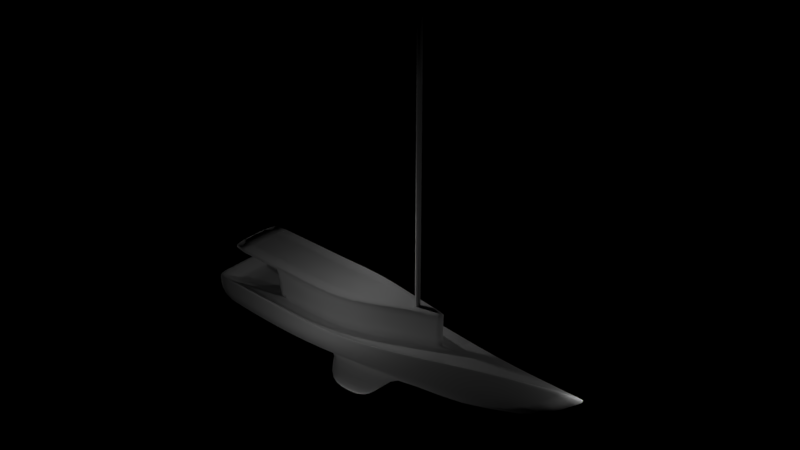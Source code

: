 # Source: Boat.blend  (saved by Blender 2.78.0; exported with 4.5.12 LTS)
import bpy
from mathutils import Matrix  # noqa: F401  (used for matrix-valued properties, if any)

bpy.ops.wm.read_factory_settings(use_empty=True)
scene = bpy.context.scene
scene.name = 'Scene'

# ---- collections
col_collection_1 = bpy.data.collections.new('Collection 1'); scene.collection.children.link(col_collection_1)

# ---- materials (node trees are filled in below, after node groups)
mat_material = bpy.data.materials.new('Material')
mat_material.alpha_threshold = 0.0
mat_material.use_transparent_shadow = False
mat_material.preview_render_type = 'CUBE'
mat_material.roughness = 0.5
mat_material_001 = bpy.data.materials.new('Material.001')
mat_material_001.alpha_threshold = 0.0
mat_material_001.use_transparent_shadow = False
mat_material_001.diffuse_color = (0.8, 0.1653, 0.007831, 1.0)
mat_material_001.roughness = 0.5
mat_material_001.line_color = (0.0, 0.0, 0.0, 1.0)

# ---- material node trees

# ---- lights
light_point = bpy.data.lights.new('Point', 'POINT')
light_point.transmission_factor = 0.0
light_point.energy = 100.0
light_point.shadow_buffer_clip_start = 0.5
light_point.shadow_soft_size = 0.1
light_point.shadow_maximum_resolution = 0.006
light_point.use_absolute_resolution = True
light_point_001 = bpy.data.lights.new('Point.001', 'POINT')
light_point_001.transmission_factor = 0.0
light_point_001.energy = 100.0
light_point_001.shadow_buffer_clip_start = 0.5
light_point_001.shadow_soft_size = 0.1
light_point_001.shadow_maximum_resolution = 0.006
light_point_001.use_absolute_resolution = True
light_point_002 = bpy.data.lights.new('Point.002', 'POINT')
light_point_002.transmission_factor = 0.0
light_point_002.energy = 100.0
light_point_002.shadow_buffer_clip_start = 0.5
light_point_002.shadow_soft_size = 0.1
light_point_002.shadow_maximum_resolution = 0.006
light_point_002.use_absolute_resolution = True
light_point_003 = bpy.data.lights.new('Point.003', 'POINT')
light_point_003.transmission_factor = 0.0
light_point_003.energy = 100.0
light_point_003.shadow_buffer_clip_start = 0.5
light_point_003.shadow_soft_size = 0.1
light_point_003.shadow_maximum_resolution = 0.006
light_point_003.use_absolute_resolution = True
light_point_004 = bpy.data.lights.new('Point.004', 'POINT')
light_point_004.transmission_factor = 0.0
light_point_004.energy = 100.0
light_point_004.shadow_buffer_clip_start = 0.5
light_point_004.shadow_soft_size = 0.1
light_point_004.shadow_maximum_resolution = 0.006
light_point_004.use_absolute_resolution = True
light_point_005 = bpy.data.lights.new('Point.005', 'POINT')
light_point_005.transmission_factor = 0.0
light_point_005.energy = 100.0
light_point_005.shadow_buffer_clip_start = 0.5
light_point_005.shadow_soft_size = 0.1
light_point_005.shadow_maximum_resolution = 0.006
light_point_005.use_absolute_resolution = True

# ---- meshes
me_cube = bpy.data.meshes.new('Cube')
me_cube.from_pydata([(5.551, -0.2098, 2.748), (5.854, -0.1273, 2.772), (5.551, 0.2098, 2.748), (5.854, 0.1272, 2.772), (5.551, -0.2098, 20.15), (5.551, 0.2098, 20.15), (5.854, -0.1273, 20.17), (5.854, 0.1272, 20.17), (12.63, 0.0, -2.311), (3.524, 0.3104, -2.515), (-7.763, -2.743, -0.665), (-7.763, 2.743, -0.665), (8.12, 0.4512, -2.038), (-3.502, -1.752, 2.673), (-3.502, 1.752, 2.673), (-2.766, 3.401, -0.665), (-2.766, -3.401, -0.665), (-1.245, 1.762, 2.531), (-1.245, -1.762, 2.531), (4.373, 0.3095, -2.515), (4.373, -0.3095, -2.515), (-0.658, 0.3126, -2.515), (-5.608, 0.8515, -1.732), (-0.658, -0.3126, -2.515), (-5.608, -0.8515, -1.732), (2.054, 0.1526, -4.896), (2.054, -0.1526, -4.896), (-1.549, 0.1541, -5.495), (-1.549, -0.1541, -5.495), (16.35, -4.47e-07, 1.42), (5.551, 0.2098, 2.748), (-8.333, -2.285, 0.6564), (-8.333, 2.285, 0.6564), (-3.336, 2.578, 0.5543), (-3.336, -2.578, 0.5543), (3.524, -0.3104, -2.515), (10.79, -0.6103, 0.9739), (1.533, 0.153, -5.125), (1.533, -0.153, -5.125), (10.79, 0.6103, 0.9739), (8.12, -0.4512, -2.038), (5.551, -0.2098, 2.748), (2.42, 2.565, -0.9795), (1.666, 1.748, 2.452), (2.345, 0.3116, -2.515), (2.345, -0.3116, -2.515), (3.059, -2.802, 0.3786), (0.9563, 0.1536, -5.495), (0.9563, -0.1536, -5.495), (3.059, 2.802, 0.3786), (2.42, -2.565, -0.9795), (1.666, -1.748, 2.452), (-7.525, 2.778, -0.665), (-7.525, -2.778, -0.665), (-5.275, 0.8258, -1.744), (-5.275, -0.8258, -1.744), (-8.095, 2.299, 0.6607), (-8.095, -2.299, 0.6607), (17.19, -4.482e-07, 1.541), (-8.333, -2.285, 0.7799), (-8.333, 2.285, 0.7799), (-3.336, 2.586, 0.6754), (-3.336, -2.586, 0.6754), (10.79, 0.6229, 1.095), (10.79, -0.6229, 1.095), (3.06, 2.817, 0.4997), (3.06, -2.817, 0.4997), (-8.095, 2.299, 0.7842), (-8.095, -2.299, 0.7842), (0.09472, -1.298, 2.426), (0.09472, 1.298, 2.426), (-1.245, -1.61, 0.4692), (5.149, -0.5056, 0.6578), (1.65, -1.53, 0.3902), (-3.384, -1.479, 0.5603), (7.667, -2.999e-07, 0.8585), (0.1046, -1.084, 0.2005), (0.1046, 1.084, 0.2005), (-1.245, 1.61, 0.4692), (5.149, 0.5056, 0.6578), (1.65, 1.53, 0.3902), (-3.384, 1.479, 0.5603), (-2.938, -2.202, 0.4121), (9.717, -0.5643, 0.7877), (2.792, -2.417, 0.2548), (-7.197, -1.936, 0.5175), (14.7, -4.023e-07, 1.187), (-7.411, -1.922, 0.1435), (-7.411, 1.922, 0.1435), (-2.938, 2.202, 0.4121), (9.717, 0.5643, 0.7877), (2.792, 2.417, 0.2548), (-7.197, 1.936, 0.5175), (-7.246, -1.758, 2.707), (-7.246, -1.758, 2.873), (-7.246, 1.758, 2.707), (-7.246, 1.758, 2.873), (-3.491, -1.46, 0.19), (-3.502, -1.752, 2.5), (-3.491, 1.46, 0.19), (-3.502, 1.752, 2.5), (7.717, -3.178e-07, 2.92), (5.184, 0.6914, 2.719), (5.184, -0.6914, 2.719), (5.854, -0.1273, 2.772), (5.854, 0.1272, 2.772), (5.551, -0.2098, 2.748), (5.854, -0.1273, 2.772), (5.551, 0.2098, 2.748), (5.854, 0.1272, 2.772), (-3.493, -1.365, 0.2005), (-3.503, -1.635, 2.426), (-3.493, 1.365, 0.2005), (-3.503, 1.635, 2.426)], [], [(1, 3, 7, 6), (6, 7, 5, 4), (0, 1, 6, 4), (2, 0, 4, 5), (3, 2, 5, 7), (12, 8, 19, 9), (71, 18, 13, 98, 97, 74), (58, 29, 39, 63), (56, 52, 11, 32), (49, 42, 15, 33), (43, 17, 18, 51), (53, 10, 24, 55), (28, 23, 21, 27), (52, 15, 21, 54), (50, 16, 23, 45), (8, 20, 19), (10, 11, 22, 24), (47, 48, 28, 27), (19, 20, 26, 25), (35, 45, 48, 38), (9, 37, 47, 44), (54, 21, 23, 55), (50, 46, 34, 16), (65, 49, 33, 61), (67, 56, 32, 60), (10, 31, 32, 11), (53, 57, 31, 10), (8, 29, 36, 40), (28, 48, 45, 23), (21, 44, 47, 27), (25, 37, 9, 19), (25, 26, 38, 37), (8, 40, 35, 20), (29, 8, 12, 39), (42, 12, 9, 44), (15, 42, 44, 21), (63, 39, 49, 65), (40, 36, 46, 50), (37, 38, 48, 47), (40, 50, 45, 35), (102, 43, 51, 103), (39, 12, 42, 49), (16, 34, 57, 53), (61, 33, 56, 67), (22, 54, 55, 24), (11, 52, 54, 22), (16, 53, 55, 23), (33, 15, 52, 56), (34, 62, 68, 57), (89, 61, 67, 92), (36, 64, 66, 46), (90, 63, 65, 91), (29, 58, 64, 36), (92, 67, 60, 88), (91, 65, 61, 89), (46, 66, 62, 34), (31, 59, 60, 32), (57, 68, 59, 31), (86, 58, 63, 90), (91, 89, 78, 80), (92, 88, 99, 81), (90, 91, 80, 79), (89, 92, 81, 78), (71, 74, 85, 82), (72, 73, 84, 83), (86, 75, 72, 83), (73, 71, 82, 84), (87, 97, 99, 88), (74, 97, 87, 85), (72, 103, 51, 73), (103, 72, 75, 101), (73, 51, 18, 71), (14, 17, 78, 81, 99, 100), (76, 69, 70, 77), (80, 43, 102, 79), (78, 17, 43, 80), (79, 102, 101, 75), (68, 85, 87, 59), (59, 87, 88, 60), (66, 84, 82, 62), (58, 86, 83, 64), (64, 83, 84, 66), (62, 82, 85, 68), (14, 100, 95, 96), (13, 14, 96, 94), (98, 13, 94, 93), (100, 98, 93, 95), (93, 94, 96, 95), (111, 110, 97, 98), (112, 113, 100, 99), (113, 111, 98, 100), (110, 112, 99, 97), (105, 30, 108, 109), (30, 41, 106, 108), (104, 105, 109, 107), (41, 104, 107, 106), (69, 76, 110, 111), (77, 70, 113, 112), (70, 69, 111, 113), (76, 77, 112, 110), (86, 90, 79, 75), (17, 14, 13, 18), (35, 38, 26, 20), (0, 2, 102, 103), (0, 103, 101, 1), (2, 3, 101, 102), (1, 101, 3)])
me_cube.polygons.foreach_set('use_smooth', [True] * 107)
_k = {(1, 3): 1.0, (0, 2): 1.0, (0, 1): 1.0, (2, 3): 1.0, (5, 7): 1.0, (4, 6): 1.0, (4, 5): 1.0, (6, 7): 1.0, (25, 37): 0.08627, (9, 19): 0.39216, (26, 38): 0.08627, (17, 43): 1.0, (101, 102): 1.0, (19, 20): 0.39216, (21, 44): 0.39216, (23, 45): 0.39216, (25, 26): 0.08627, (27, 47): 0.08627, (28, 48): 0.08627, (27, 28): 0.08627, (21, 23): 0.39216, (8, 29): 1.0, (20, 35): 0.39216, (18, 51): 1.0, (101, 103): 1.0, (37, 38): 0.08627, (43, 102): 1.0, (9, 44): 0.39216, (35, 45): 0.39216, (37, 47): 0.08627, (38, 48): 0.08627, (51, 103): 1.0, (47, 48): 0.08627, (14, 17): 1.0, (13, 18): 1.0, (29, 58): 1.0, (97, 98): 1.0, (99, 100): 1.0, (98, 100): 1.0, (87, 97): 1.0, (88, 99): 1.0, (81, 92): 1.0, (74, 97): 1.0, (97, 99): 1.0, (71, 73): 1.0, (72, 75): 1.0, (72, 73): 1.0, (71, 74): 1.0, (78, 81): 1.0, (79, 80): 1.0, (81, 99): 1.0, (78, 80): 1.0, (75, 79): 1.0, (74, 85): 1.0, (85, 87): 1.0, (87, 88): 1.0, (88, 92): 1.0, (94, 96): 1.0, (93, 95): 1.0, (93, 98): 1.0, (13, 94): 1.0, (14, 96): 1.0, (95, 100): 1.0, (13, 98): 1.0, (93, 94): 0.49804, (14, 100): 1.0, (75, 101): 0.49804, (95, 96): 0.49804, (110, 111): 1.0, (112, 113): 1.0, (111, 113): 1.0, (110, 112): 1.0, (98, 111): 1.0, (97, 110): 1.0, (99, 112): 1.0, (100, 113): 1.0, (30, 105): 1.0, (41, 104): 1.0, (30, 41): 1.0, (104, 105): 1.0, (107, 109): 1.0, (106, 108): 1.0, (106, 107): 1.0, (108, 109): 1.0, (69, 76): 1.0, (70, 77): 1.0, (69, 70): 1.0, (76, 77): 1.0, (69, 111): 1.0, (76, 110): 1.0, (77, 112): 1.0, (70, 113): 1.0}
me_cube.attributes.new('crease_edge', 'FLOAT', 'EDGE').data.foreach_set('value', [_k.get((min(e.vertices), max(e.vertices)), 0.0) for e in me_cube.edges])
_uv = me_cube.uv_layers.new(name='UVMap')
_uv.uv.foreach_set('vector', [0.0, 0.0, 0.0, 0.0, 0.0, 0.0, 0.0, 0.0, 0.0, 0.0, 0.0, 0.0, 0.0, 0.0, 0.0, 0.0, 0.0, 0.0, 0.0, 0.0, 0.0, 0.0, 0.0, 0.0, 0.0, 0.0, 0.0, 0.0, 0.0, 0.0, 0.0, 0.0, 0.0, 0.0, 0.0, 0.0, 0.0, 0.0, 0.0, 0.0, 0.8533, 0.1607, 0.924, 0.1707, 0.7941, 0.1661, 0.7807, 0.1656, 0.1672, 0.221, 0.1687, 0.1951, 0.1971, 0.1948, 0.197, 0.197, 0.1953, 0.2262, 0.1942, 0.2215, 0.9999, 0.115, 0.9868, 0.1166, 0.8985, 0.1163, 0.8987, 0.1144, 0.5057, 0.1089, 0.5206, 0.1276, 0.517, 0.1285, 0.5021, 0.11, 0.1105, 0.1058, 0.1147, 0.08497, 0.1908, 0.08351, 0.2013, 0.1055, 0.1322, 0.1509, 0.1686, 0.1508, 0.1687, 0.1951, 0.1325, 0.1948, 0.5209, 0.2158, 0.5172, 0.2148, 0.5549, 0.185, 0.5602, 0.1852, 0.6827, 0.1737, 0.6338, 0.1763, 0.6337, 0.1665, 0.6827, 0.1689, 0.5206, 0.1276, 0.5939, 0.1096, 0.6341, 0.1615, 0.5601, 0.158, 0.1149, 0.2608, 0.1909, 0.2623, 0.1494, 0.304, 0.1097, 0.2946, 0.924, 0.1707, 0.7941, 0.1759, 0.7941, 0.1661, 0.5172, 0.2148, 0.517, 0.1286, 0.5549, 0.1582, 0.5549, 0.185, 0.7221, 0.1688, 0.7221, 0.1736, 0.6827, 0.1737, 0.6827, 0.1689, 0.7941, 0.1661, 0.7941, 0.1759, 0.7418, 0.1735, 0.7418, 0.1687, 0.09364, 0.2914, 0.1097, 0.2946, 0.1197, 0.3386, 0.113, 0.332, 0.09349, 0.05439, 0.1129, 0.01377, 0.1195, 0.007213, 0.1095, 0.05121, 0.5601, 0.1586, 0.6337, 0.1665, 0.6338, 0.1763, 0.5602, 0.1846, 0.1149, 0.2608, 0.1107, 0.24, 0.2014, 0.2402, 0.1909, 0.2623, 0.1108, 0.1078, 0.1105, 0.1058, 0.2013, 0.1055, 0.2013, 0.1074, 0.5052, 0.1071, 0.5057, 0.1089, 0.5021, 0.11, 0.5016, 0.1081, 0.5172, 0.2148, 0.4945, 0.2077, 0.4943, 0.1358, 0.517, 0.1286, 0.5209, 0.2158, 0.506, 0.2345, 0.5024, 0.2335, 0.5172, 0.2149, 0.924, 0.1707, 0.9868, 0.1166, 0.974, 0.2039, 0.9234, 0.2421, 0.1526, 0.3457, 0.1197, 0.3386, 0.1097, 0.2946, 0.1494, 0.304, 0.1492, 0.0418, 0.1095, 0.05121, 0.1195, 0.007213, 0.1524, 5.913e-05, 0.1065, 0.01828, 0.1129, 0.01377, 0.09349, 0.05439, 0.08212, 0.05677, 0.7418, 0.1687, 0.7418, 0.1735, 0.7329, 0.1736, 0.7328, 0.1687, 0.924, 0.1707, 0.8533, 0.181, 0.7808, 0.1765, 0.7941, 0.1759, 0.9868, 0.1166, 0.924, 0.1707, 0.8533, 0.1607, 0.8985, 0.1163, 0.1143, 0.08497, 0.03053, 0.07897, 0.09349, 0.05439, 0.1095, 0.05121, 0.1908, 0.08351, 0.1147, 0.08497, 0.1095, 0.05121, 0.1492, 0.0418, 0.0002731, 0.1279, 5.913e-05, 0.1261, 0.1105, 0.1058, 0.1107, 0.1079, 0.03059, 0.2668, 5.913e-05, 0.2197, 0.1107, 0.24, 0.1144, 0.2608, 0.7328, 0.1687, 0.7329, 0.1736, 0.7221, 0.1736, 0.7221, 0.1688, 0.03059, 0.2668, 0.1144, 0.2608, 0.1097, 0.2946, 0.09364, 0.2914, 0.0871, 0.1638, 0.1322, 0.1509, 0.1325, 0.1948, 0.08707, 0.1818, 5.913e-05, 0.1261, 0.03053, 0.07897, 0.1143, 0.08497, 0.1105, 0.1058, 0.5942, 0.2334, 0.5787, 0.2528, 0.506, 0.2345, 0.5209, 0.2158, 0.5778, 0.08849, 0.5783, 0.09033, 0.5057, 0.1089, 0.5052, 0.1071, 0.5549, 0.1582, 0.5601, 0.1586, 0.5602, 0.1846, 0.5549, 0.185, 0.517, 0.1286, 0.5206, 0.1276, 0.5601, 0.158, 0.5549, 0.1582, 0.5942, 0.2334, 0.5209, 0.2158, 0.5602, 0.1852, 0.6341, 0.1813, 0.5783, 0.09033, 0.5939, 0.1096, 0.5206, 0.1276, 0.5057, 0.1089, 0.5787, 0.2528, 0.5782, 0.2546, 0.5055, 0.2364, 0.506, 0.2345, 0.5817, 0.07969, 0.5778, 0.08849, 0.5052, 0.1071, 0.5167, 0.09625, 5.913e-05, 0.2197, 0.0002733, 0.2178, 0.1109, 0.2379, 0.1107, 0.24, 0.01502, 0.1309, 0.0002731, 0.1279, 0.1107, 0.1079, 0.1145, 0.1148, 0.9876, 0.1103, 0.9999, 0.115, 0.9017, 0.09026, 0.9021, 0.08837, 0.4707, 0.1362, 0.485, 0.1294, 0.4888, 0.1294, 0.4748, 0.1416, 0.1146, 0.1146, 0.1108, 0.1078, 0.2013, 0.1074, 0.1951, 0.1148, 0.1107, 0.24, 0.1109, 0.2379, 0.2015, 0.2384, 0.2014, 0.2402, 0.4945, 0.2077, 0.4926, 0.2077, 0.4924, 0.1358, 0.4943, 0.1358, 0.506, 0.2345, 0.5055, 0.2364, 0.5019, 0.2353, 0.5024, 0.2335, 0.9608, 0.1101, 0.9999, 0.115, 0.8987, 0.1144, 0.8817, 0.1099, 0.1146, 0.1146, 0.1951, 0.1148, 0.1675, 0.1247, 0.127, 0.1261, 0.4707, 0.1362, 0.4748, 0.1416, 0.4132, 0.149, 0.4108, 0.1434, 0.01502, 0.1309, 0.1145, 0.1148, 0.1266, 0.1263, 0.08156, 0.1374, 0.5817, 0.07969, 0.5167, 0.09625, 0.5715, 0.07082, 0.6042, 0.06257, 0.6047, 0.2804, 0.572, 0.2723, 0.5171, 0.2472, 0.5822, 0.2634, 0.08159, 0.2082, 0.1269, 0.2194, 0.1146, 0.231, 0.01504, 0.2148, 0.9608, 0.1101, 0.851, 0.09525, 0.8128, 0.08199, 0.8841, 0.09037, 0.1272, 0.2196, 0.1676, 0.2211, 0.1952, 0.231, 0.1148, 0.2311, 0.4749, 0.202, 0.4133, 0.1949, 0.4132, 0.149, 0.4748, 0.1416, 0.4109, 0.2005, 0.4133, 0.1949, 0.4749, 0.202, 0.4709, 0.2075, 0.08159, 0.2082, 0.08707, 0.1818, 0.1325, 0.1948, 0.1269, 0.2194, 0.08707, 0.1818, 0.08159, 0.2082, 0.04951, 0.1991, 0.05404, 0.1728, 0.1272, 0.2196, 0.1325, 0.1948, 0.1687, 0.1951, 0.1676, 0.2211, 0.197, 0.1509, 0.1686, 0.1508, 0.167, 0.1249, 0.1939, 0.1242, 0.195, 0.1195, 0.1969, 0.1487, 0.3674, 0.186, 0.3395, 0.1888, 0.3394, 0.1562, 0.3673, 0.1588, 0.1266, 0.1263, 0.1322, 0.1509, 0.0871, 0.1638, 0.08156, 0.1374, 0.1675, 0.1247, 0.1686, 0.1508, 0.1322, 0.1509, 0.127, 0.1261, 0.08156, 0.1374, 0.0871, 0.1638, 0.05404, 0.1728, 0.04953, 0.1466, 0.4852, 0.2141, 0.4709, 0.2075, 0.4749, 0.202, 0.489, 0.2141, 0.4926, 0.2077, 0.4749, 0.202, 0.4748, 0.1416, 0.4924, 0.1358, 0.1109, 0.2379, 0.1148, 0.2311, 0.1952, 0.231, 0.2015, 0.2384, 0.9999, 0.115, 0.9608, 0.1101, 0.8841, 0.09037, 0.9017, 0.09026, 0.0002733, 0.2178, 0.01504, 0.2148, 0.1146, 0.231, 0.1109, 0.2379, 0.5782, 0.2546, 0.5822, 0.2634, 0.5171, 0.2472, 0.5055, 0.2364, 0.2931, 0.1484, 0.2933, 0.1506, 0.2462, 0.1507, 0.2461, 0.1486, 0.1971, 0.1948, 0.197, 0.1509, 0.2441, 0.1507, 0.2442, 0.1948, 0.2934, 0.1946, 0.2933, 0.1968, 0.2462, 0.1969, 0.2463, 0.1948, 0.2933, 0.1506, 0.2934, 0.1946, 0.2463, 0.1948, 0.2462, 0.1507, 0.2463, 0.1948, 0.2442, 0.1948, 0.2441, 0.1507, 0.2462, 0.1507, 0.3433, 0.234, 0.3713, 0.2312, 0.3714, 0.2323, 0.3423, 0.2354, 0.371, 0.1137, 0.343, 0.111, 0.342, 0.1095, 0.3711, 0.1125, 0.2942, 0.1521, 0.2943, 0.1931, 0.2934, 0.1946, 0.2933, 0.1506, 0.4126, 0.1894, 0.4125, 0.1552, 0.4132, 0.149, 0.4133, 0.1949, 0.01481, 0.346, 0.008553, 0.346, 0.008553, 0.3459, 0.01481, 0.3459, 0.008434, 0.346, 5.913e-05, 0.346, 5.913e-05, 0.3459, 0.008433, 0.3459, 0.0213, 0.3459, 0.02638, 0.3459, 0.02638, 0.3459, 0.0213, 0.3459, 0.01493, 0.3459, 0.02118, 0.3459, 0.02118, 0.346, 0.01493, 0.346, 0.3395, 0.1888, 0.3674, 0.186, 0.3713, 0.2312, 0.3433, 0.234, 0.3673, 0.1588, 0.3394, 0.1562, 0.343, 0.111, 0.371, 0.1137, 0.3394, 0.1562, 0.3395, 0.1888, 0.2943, 0.1931, 0.2942, 0.1521, 0.3674, 0.186, 0.3673, 0.1588, 0.4125, 0.1552, 0.4126, 0.1894, 0.9608, 0.1101, 0.8817, 0.1099, 0.8104, 0.1002, 0.8508, 0.09691, 0.1686, 0.1508, 0.197, 0.1509, 0.1971, 0.1948, 0.1687, 0.1951, 0.09364, 0.2914, 0.113, 0.332, 0.1067, 0.3275, 0.08226, 0.289, 0.08228, 0.1756, 0.08229, 0.1701, 0.0871, 0.1638, 0.08707, 0.1818, 0.08228, 0.1756, 0.08707, 0.1818, 0.05404, 0.1728, 0.07833, 0.1745, 0.08229, 0.1701, 0.07833, 0.1712, 0.05404, 0.1728, 0.0871, 0.1638, 0.07833, 0.1745, 0.05404, 0.1728, 0.07833, 0.1712])
me_cube.materials.append(mat_material)
me_cube.materials.append(mat_material_001)
me_cube.use_remesh_preserve_volume = False
me_cube.use_remesh_preserve_attributes = False
me_cube.use_mirror_vertex_groups = False
me_cube.update()

# ---- objects
ob_point = bpy.data.objects.new('Point', light_point)
ob_cube = bpy.data.objects.new('Cube', me_cube)
ob_point_001 = bpy.data.objects.new('Point.001', light_point_001)
ob_point_002 = bpy.data.objects.new('Point.002', light_point_002)
ob_point_003 = bpy.data.objects.new('Point.003', light_point_003)
ob_point_004 = bpy.data.objects.new('Point.004', light_point_004)
ob_point_005 = bpy.data.objects.new('Point.005', light_point_005)

# ---- transforms, parenting, visibility, modifiers, constraints
ob_point.location = (-15.42, -0.3596, 0.3643)
ob_point.lineart.crease_threshold = 0.0
ob_cube.location = (0.0, 0.0, 0.0)
ob_cube.lock_rotations_4d = False
ob_cube.empty_display_type = 'ARROWS'
ob_cube.lineart.crease_threshold = 0.0
_m = ob_cube.modifiers.new('Subsurf', 'SUBSURF')
_m.uv_smooth = 'PRESERVE_CORNERS'
_m.quality = 2
_m.levels = 2
_m.show_only_control_edges = False
ob_point_001.location = (18.05, -0.3596, 2.474)
ob_point_001.lineart.crease_threshold = 0.0
ob_point_002.location = (1.313, 6.589, 2.474)
ob_point_002.lineart.crease_threshold = 0.0
ob_point_003.location = (1.795, -7.629, 2.474)
ob_point_003.lineart.crease_threshold = 0.0
ob_point_004.location = (2.24, -0.3596, 7.439)
ob_point_004.lineart.crease_threshold = 0.0
ob_point_005.location = (0.7543, -0.3596, -8.929)
ob_point_005.lineart.crease_threshold = 0.0

# ---- collection membership
col_collection_1.objects.link(ob_point)
col_collection_1.objects.link(ob_cube)
col_collection_1.objects.link(ob_point_001)
col_collection_1.objects.link(ob_point_002)
col_collection_1.objects.link(ob_point_003)
col_collection_1.objects.link(ob_point_004)
col_collection_1.objects.link(ob_point_005)

# ---- scene / render settings (as saved in the file)
scene.frame_start = 1; scene.frame_end = 250; scene.frame_set(34)
scene.render.engine = 'BLENDER_EEVEE_NEXT'
scene.render.resolution_percentage = 50
scene.render.dither_intensity = 0.0
scene.cycles.use_denoising = False
scene.cycles.samples = 128
scene.cycles.sampling_pattern = 'TABULATED_SOBOL'
scene.cycles.light_sampling_threshold = 0.0
scene.cycles.use_adaptive_sampling = False
scene.cycles.use_light_tree = False
scene.cycles.blur_glossy = 0.0
scene.cycles.sample_clamp_indirect = 0.0
scene.view_settings.view_transform = 'Standard'
bpy.context.view_layer.update()

# ---- added for rendering (the .blend has no active camera): camera
cam_auto = bpy.data.cameras.new('AutoCamera')
cam_auto.lens = 50.0
cam_auto.sensor_width = 36.0
cam_auto.clip_end = 1000.0
ob_auto_camera = bpy.data.objects.new('AutoCamera', cam_auto)
scene.collection.objects.link(ob_auto_camera)
ob_auto_camera.location = (38.4977, -40.886, 34.5943)
ob_auto_camera.rotation_euler = (1.09748, -7.21219e-08, 0.694738)
scene.camera = ob_auto_camera
bpy.context.view_layer.update()
